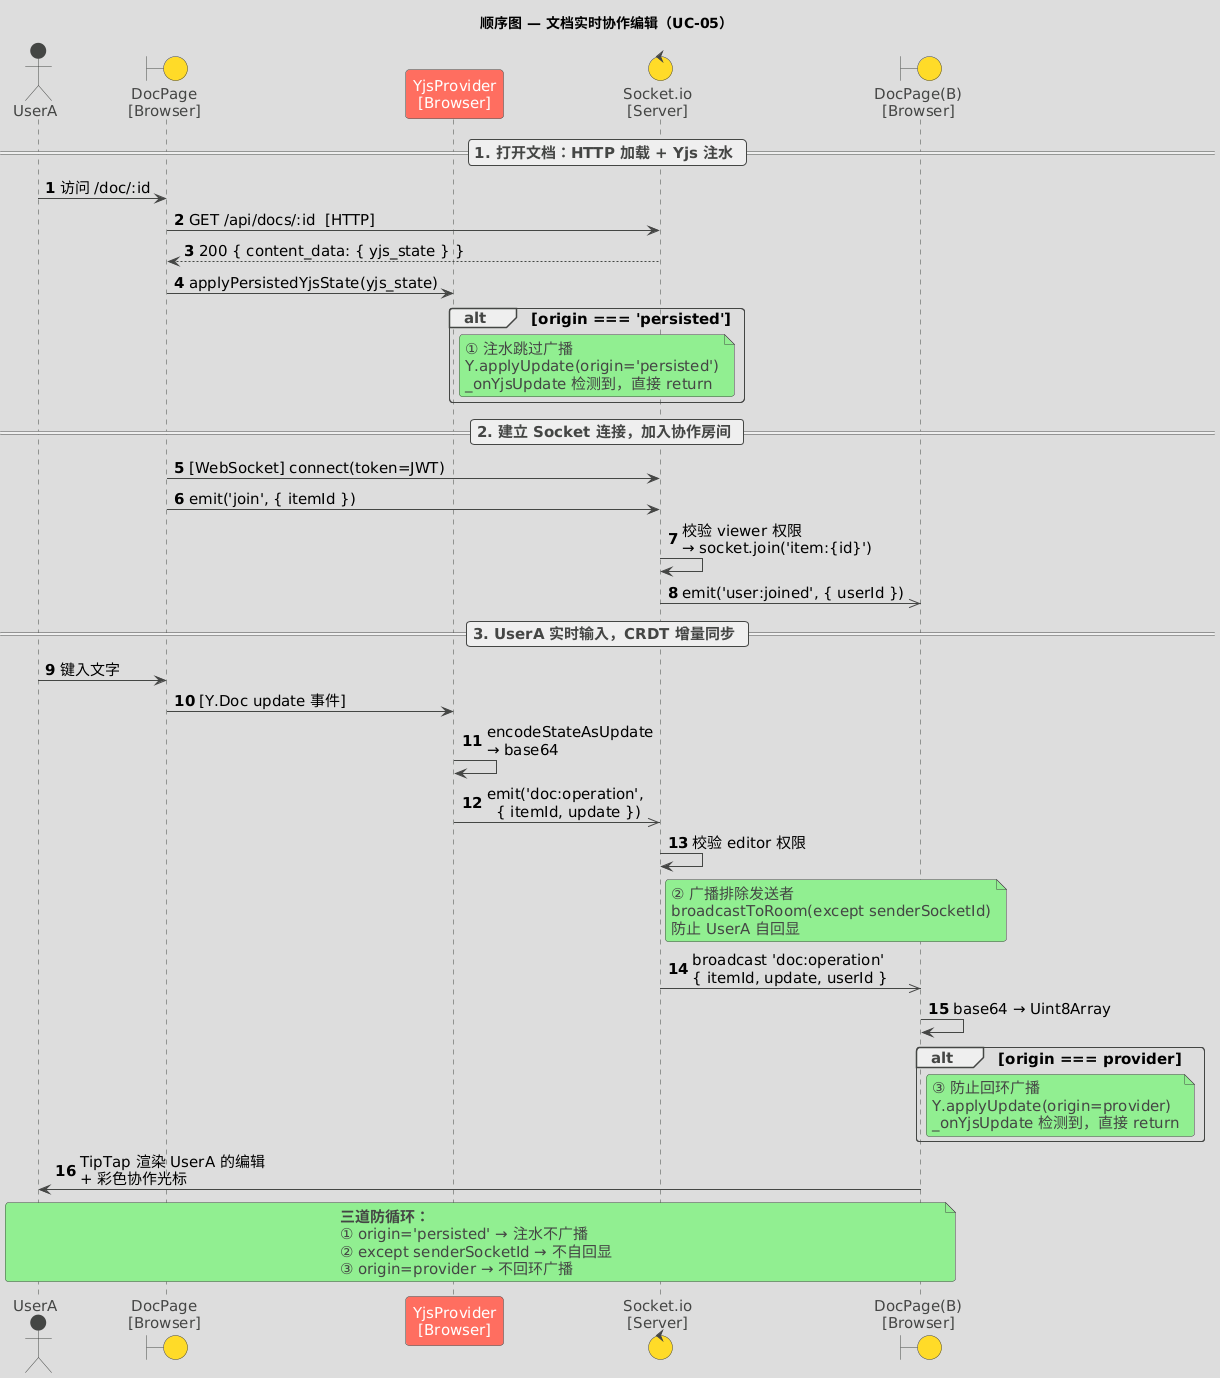

The diagram above was rendered by PlantUML. Its source (embedded in the PNG):
@startuml
title 顺序图 — 文档实时协作编辑（UC-05）

' ── toy theme ──────────────────────────────
skinparam BackgroundColor DDDDDD
skinparam shadowing false
skinparam RoundCorner 7
skinparam ArrowColor 454645
skinparam FontColor 454645
skinparam defaultFontSize 15
skinparam SequenceLifeLineBorderColor 454645
skinparam SequenceGroupBorderColor 454645
skinparam SequenceGroupBorderThickness 1
skinparam SequenceGroupHeaderFontColor 454645
skinparam sequenceDivider {
  BorderColor 454645
  BorderThickness 1
  FontColor 454645
}
skinparam participant {
  BackgroundColor FF6F61
  BorderColor 454645
  FontColor white
}
skinparam actor {
  BackgroundColor 454645
  BorderColor 454645
  FontColor 454645
}
skinparam boundary {
  BackgroundColor FFDA29
  BorderColor 454645
  FontColor 454645
}
skinparam control {
  BackgroundColor FFDA29
  BorderColor 454645
  FontColor 454645
}
skinparam note {
  BackgroundColor LightGreen
  BorderColor 454645
  FontColor 454645
}
' ───────────────────────────────────────────

actor     "UserA"               as UA
boundary  "DocPage\n[Browser]"  as DP
participant "YjsProvider\n[Browser]" as YP
control   "Socket.io\n[Server]" as SS
boundary  "DocPage(B)\n[Browser]" as DPB

autonumber

== 1. 打开文档：HTTP 加载 + Yjs 注水 ==

UA  ->  DP  : 访问 /doc/:id
DP  ->  SS  : GET /api/docs/:id  [HTTP]
SS  --> DP  : 200 { content_data: { yjs_state } }

DP  ->  YP  : applyPersistedYjsState(yjs_state)
alt origin === 'persisted'
  note right of YP
    ① 注水跳过广播
    Y.applyUpdate(origin='persisted')
    _onYjsUpdate 检测到，直接 return
  end note
end

== 2. 建立 Socket 连接，加入协作房间 ==

DP  ->  SS  : [WebSocket] connect(token=JWT)
DP  ->  SS  : emit('join', { itemId })
SS  ->  SS  : 校验 viewer 权限\n→ socket.join('item:{id}')
SS  ->> DPB : emit('user:joined', { userId })

== 3. UserA 实时输入，CRDT 增量同步 ==

UA  ->  DP  : 键入文字
DP  ->  YP  : [Y.Doc update 事件]
YP  ->  YP  : encodeStateAsUpdate\n→ base64
YP  ->> SS  : emit('doc:operation',\n  { itemId, update })

SS  ->  SS  : 校验 editor 权限
note right of SS
  ② 广播排除发送者
  broadcastToRoom(except senderSocketId)
  防止 UserA 自回显
end note
SS  ->> DPB : broadcast 'doc:operation'\n{ itemId, update, userId }

DPB ->  DPB : base64 → Uint8Array
alt origin === provider
  note right of DPB
    ③ 防止回环广播
    Y.applyUpdate(origin=provider)
    _onYjsUpdate 检测到，直接 return
  end note
end
DPB ->  UA  : TipTap 渲染 UserA 的编辑\n+ 彩色协作光标

note over UA, DPB
  **三道防循环：**
  ① origin='persisted' → 注水不广播
  ② except senderSocketId → 不自回显
  ③ origin=provider → 不回环广播
end note
@enduml